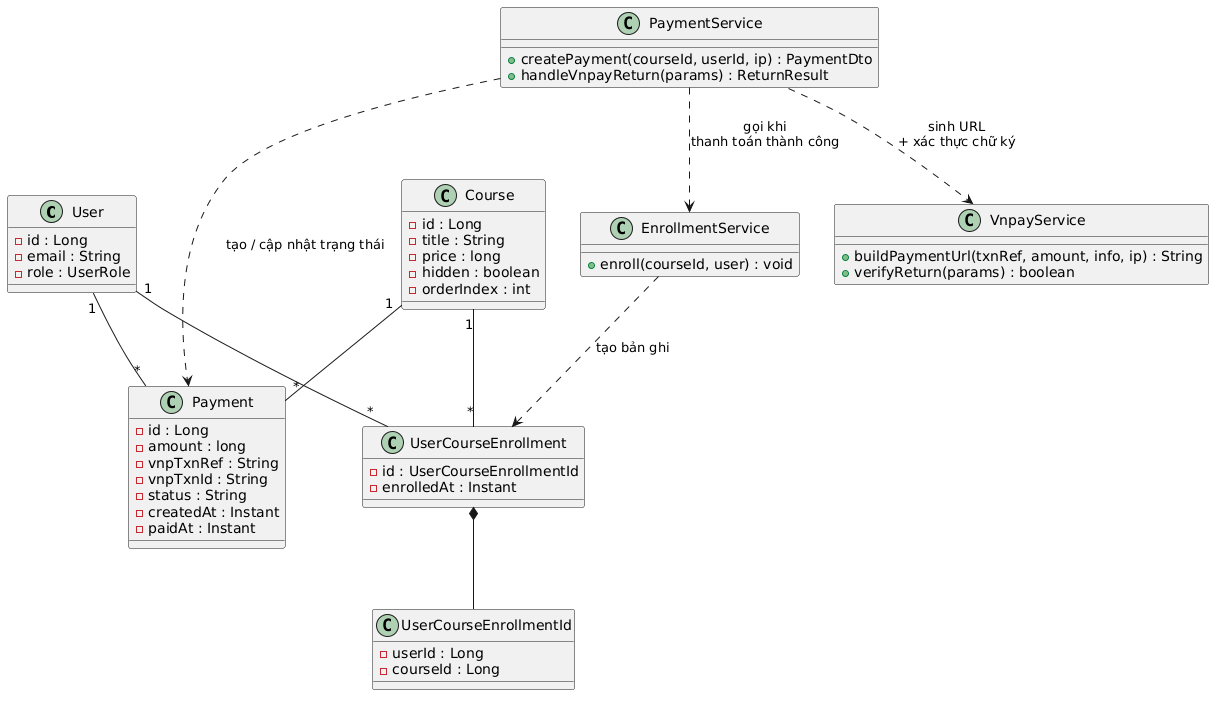

The diagram above was rendered by PlantUML. Its source (embedded in the PNG):
@startuml
class User {
  -id : Long
  -email : String
  -role : UserRole
}

class Course {
  -id : Long
  -title : String
  -price : long
  -hidden : boolean
  -orderIndex : int
}

class UserCourseEnrollmentId {
  -userId : Long
  -courseId : Long
}

class UserCourseEnrollment {
  -id : UserCourseEnrollmentId
  -enrolledAt : Instant
}

class Payment {
  -id : Long
  -amount : long
  -vnpTxnRef : String
  -vnpTxnId : String
  -status : String
  -createdAt : Instant
  -paidAt : Instant
}

class PaymentService {
  +createPayment(courseId, userId, ip) : PaymentDto
  +handleVnpayReturn(params) : ReturnResult
}

class EnrollmentService {
  +enroll(courseId, user) : void
}

class VnpayService {
  +buildPaymentUrl(txnRef, amount, info, ip) : String
  +verifyReturn(params) : boolean
}

User "1" -- "*" UserCourseEnrollment
Course "1" -- "*" UserCourseEnrollment
UserCourseEnrollment *-- UserCourseEnrollmentId
User "1" -- "*" Payment
Course "1" -- "*" Payment

PaymentService ..> Payment : tạo / cập nhật trạng thái
PaymentService ..> VnpayService : sinh URL\n+ xác thực chữ ký
PaymentService ..> EnrollmentService : gọi khi\nthanh toán thành công
EnrollmentService ..> UserCourseEnrollment : tạo bản ghi
@enduml